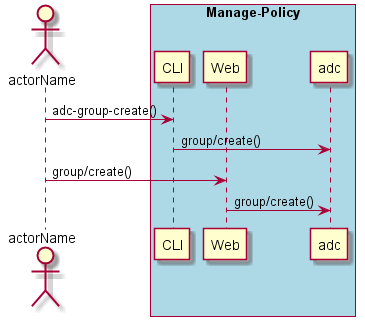

The diagram above was rendered by PlantUML. Its source (embedded in the PNG):
@startuml
Actor "actorName" as A

box "Manage-Policy" #lightblue
participant CLI as CLI
participant Web as Web
participant "adc" as S
A -> CLI : adc-group-create()
CLI -> S : group/create()
A -> Web : group/create()
Web -> S : group/create()
end box

@enduml